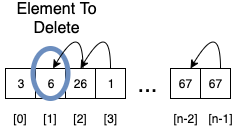

The diagram above was exported from draw.io. Its source (the exported page's mxGraphModel, read from the mxfile embedded in the PNG):
<mxGraphModel dx="1042" dy="600" grid="1" gridSize="10" guides="1" tooltips="1" connect="1" arrows="1" fold="1" page="1" pageScale="1" pageWidth="850" pageHeight="1100" math="0" shadow="0">
  <root>
    <mxCell id="0" />
    <mxCell id="1" parent="0" />
    <mxCell id="FMtuP8tSkf13fImuCf-J-1" value="3" style="whiteSpace=wrap;html=1;aspect=fixed;" vertex="1" parent="1">
      <mxGeometry x="150" y="180" width="30" height="30" as="geometry" />
    </mxCell>
    <mxCell id="FMtuP8tSkf13fImuCf-J-2" value="6" style="whiteSpace=wrap;html=1;aspect=fixed;" vertex="1" parent="1">
      <mxGeometry x="180" y="180" width="30" height="30" as="geometry" />
    </mxCell>
    <mxCell id="FMtuP8tSkf13fImuCf-J-3" value="26" style="whiteSpace=wrap;html=1;aspect=fixed;" vertex="1" parent="1">
      <mxGeometry x="210" y="180" width="30" height="30" as="geometry" />
    </mxCell>
    <mxCell id="FMtuP8tSkf13fImuCf-J-4" value="1" style="whiteSpace=wrap;html=1;aspect=fixed;" vertex="1" parent="1">
      <mxGeometry x="240" y="180" width="30" height="30" as="geometry" />
    </mxCell>
    <mxCell id="FMtuP8tSkf13fImuCf-J-5" value="[0]" style="text;html=1;strokeColor=none;fillColor=none;align=center;verticalAlign=middle;whiteSpace=wrap;rounded=0;" vertex="1" parent="1">
      <mxGeometry x="145" y="220" width="40" height="20" as="geometry" />
    </mxCell>
    <mxCell id="FMtuP8tSkf13fImuCf-J-6" value="[1]" style="text;html=1;strokeColor=none;fillColor=none;align=center;verticalAlign=middle;whiteSpace=wrap;rounded=0;" vertex="1" parent="1">
      <mxGeometry x="175" y="220" width="40" height="20" as="geometry" />
    </mxCell>
    <mxCell id="FMtuP8tSkf13fImuCf-J-7" value="[2]" style="text;html=1;strokeColor=none;fillColor=none;align=center;verticalAlign=middle;whiteSpace=wrap;rounded=0;" vertex="1" parent="1">
      <mxGeometry x="205" y="220" width="40" height="20" as="geometry" />
    </mxCell>
    <mxCell id="FMtuP8tSkf13fImuCf-J-8" value="[3]" style="text;html=1;strokeColor=none;fillColor=none;align=center;verticalAlign=middle;whiteSpace=wrap;rounded=0;direction=south;" vertex="1" parent="1">
      <mxGeometry x="245" y="210" width="20" height="40" as="geometry" />
    </mxCell>
    <mxCell id="FMtuP8tSkf13fImuCf-J-9" value="" style="ellipse;whiteSpace=wrap;html=1;fillColor=none;strokeWidth=5;strokeColor=#6c8ebf;" vertex="1" parent="1">
      <mxGeometry x="177.5" y="160" width="35" height="50" as="geometry" />
    </mxCell>
    <mxCell id="FMtuP8tSkf13fImuCf-J-11" value="..." style="text;html=1;strokeColor=none;fillColor=none;align=center;verticalAlign=middle;whiteSpace=wrap;rounded=0;fontSize=24;" vertex="1" parent="1">
      <mxGeometry x="272" y="185" width="40" height="20" as="geometry" />
    </mxCell>
    <mxCell id="FMtuP8tSkf13fImuCf-J-12" value="67" style="whiteSpace=wrap;html=1;aspect=fixed;" vertex="1" parent="1">
      <mxGeometry x="345" y="180" width="30" height="30" as="geometry" />
    </mxCell>
    <mxCell id="FMtuP8tSkf13fImuCf-J-13" value="[n-1]" style="text;html=1;strokeColor=none;fillColor=none;align=center;verticalAlign=middle;whiteSpace=wrap;rounded=0;direction=west;" vertex="1" parent="1">
      <mxGeometry x="345" y="220" width="40" height="20" as="geometry" />
    </mxCell>
    <mxCell id="FMtuP8tSkf13fImuCf-J-14" value="Element To Delete" style="text;html=1;strokeColor=none;fillColor=none;align=center;verticalAlign=middle;whiteSpace=wrap;rounded=0;fontSize=16;" vertex="1" parent="1">
      <mxGeometry x="150" y="120" width="103" height="20" as="geometry" />
    </mxCell>
    <mxCell id="FMtuP8tSkf13fImuCf-J-20" value="" style="curved=1;endArrow=classic;html=1;fontSize=16;exitX=0.5;exitY=0;exitDx=0;exitDy=0;entryX=0.5;entryY=0;entryDx=0;entryDy=0;" edge="1" parent="1" source="FMtuP8tSkf13fImuCf-J-4" target="FMtuP8tSkf13fImuCf-J-3">
      <mxGeometry width="50" height="50" relative="1" as="geometry">
        <mxPoint x="280" y="390" as="sourcePoint" />
        <mxPoint x="330" y="340" as="targetPoint" />
        <Array as="points">
          <mxPoint x="255" y="130" />
        </Array>
      </mxGeometry>
    </mxCell>
    <mxCell id="FMtuP8tSkf13fImuCf-J-21" value="" style="curved=1;endArrow=classic;html=1;fontSize=16;exitX=0.5;exitY=0;exitDx=0;exitDy=0;entryX=0.5;entryY=0;entryDx=0;entryDy=0;" edge="1" parent="1">
      <mxGeometry width="50" height="50" relative="1" as="geometry">
        <mxPoint x="227.5" y="180" as="sourcePoint" />
        <mxPoint x="197.5" y="180" as="targetPoint" />
        <Array as="points">
          <mxPoint x="227.5" y="130" />
        </Array>
      </mxGeometry>
    </mxCell>
    <mxCell id="FMtuP8tSkf13fImuCf-J-22" value="" style="curved=1;endArrow=classic;html=1;fontSize=16;exitX=0.5;exitY=0;exitDx=0;exitDy=0;entryX=0.5;entryY=0;entryDx=0;entryDy=0;" edge="1" parent="1">
      <mxGeometry width="50" height="50" relative="1" as="geometry">
        <mxPoint x="365" y="180" as="sourcePoint" />
        <mxPoint x="335" y="180" as="targetPoint" />
        <Array as="points">
          <mxPoint x="365" y="130" />
        </Array>
      </mxGeometry>
    </mxCell>
    <mxCell id="FMtuP8tSkf13fImuCf-J-23" value="67" style="whiteSpace=wrap;html=1;aspect=fixed;" vertex="1" parent="1">
      <mxGeometry x="315" y="180" width="30" height="30" as="geometry" />
    </mxCell>
    <mxCell id="FMtuP8tSkf13fImuCf-J-24" value="[n-2]" style="text;html=1;strokeColor=none;fillColor=none;align=center;verticalAlign=middle;whiteSpace=wrap;rounded=0;direction=west;" vertex="1" parent="1">
      <mxGeometry x="310" y="220" width="40" height="20" as="geometry" />
    </mxCell>
  </root>
</mxGraphModel>